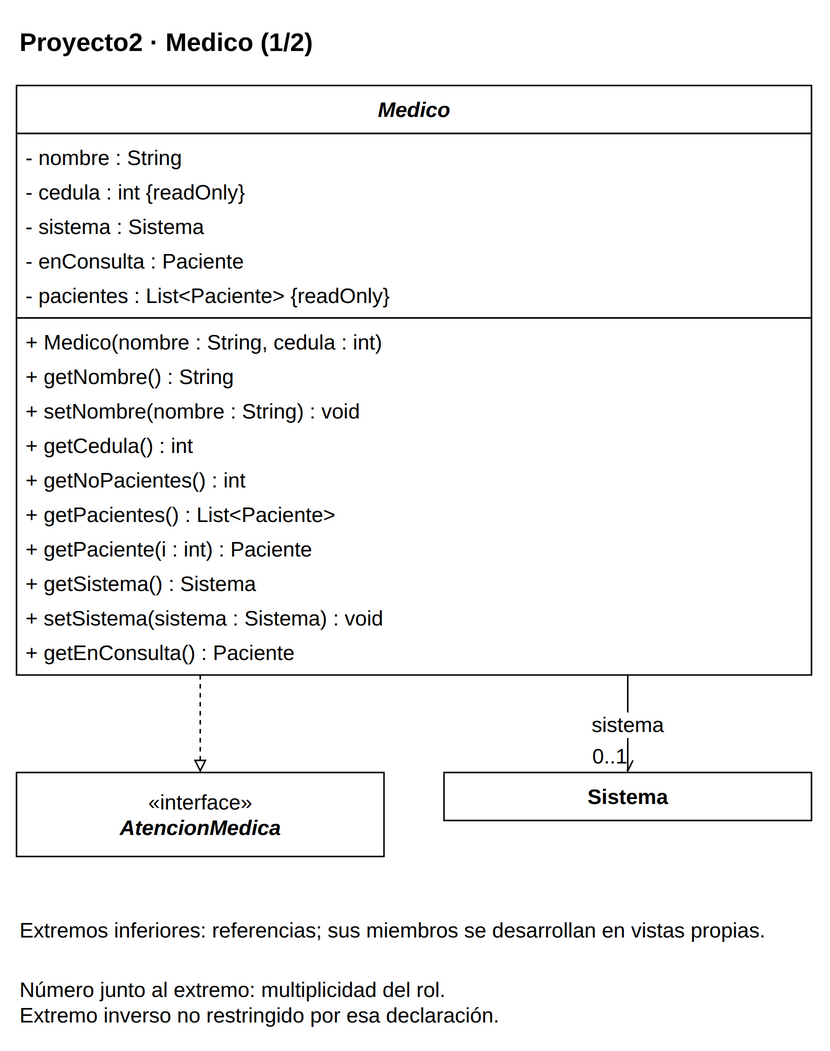

The diagram above was exported from draw.io. Its source (the exported page's mxGraphModel, read from the mxfile embedded in the PNG):
<mxGraphModel dx="1000" dy="1000" grid="1" gridSize="10" page="0" pageScale="1" pageWidth="816" pageHeight="1056" background="#FFFFFF" adaptiveColors="auto">
  <root>
    <mxCell id="0" />
    <mxCell id="1" parent="0" />
    <mxCell id="v1" value="&lt;b&gt;Proyecto2 · Medico (1/2)&lt;/b&gt;" style="text;html=1;whiteSpace=wrap;align=left;verticalAlign=middle;fontFamily=Liberation Sans;fontSize=17;fontColor=#000000;" vertex="1" parent="1">
      <mxGeometry x="20" y="8" width="530" height="35" as="geometry" />
    </mxCell>
    <mxCell id="c52" value="" style="group;" vertex="1" parent="1">
      <mxGeometry x="20" y="55" width="530" height="393" as="geometry" />
    </mxCell>
    <mxCell id="v2" value="" style="rounded=0;whiteSpace=wrap;html=1;fillColor=#FFFFFF;strokeColor=#000000;strokeWidth=1;" vertex="1" parent="c52">
      <mxGeometry x="0" y="0" width="530" height="32" as="geometry" />
    </mxCell>
    <mxCell id="v3" value="&lt;i&gt;&lt;b&gt;Medico&lt;/b&gt;&lt;/i&gt;" style="text;html=1;whiteSpace=wrap;align=center;verticalAlign=middle;fontFamily=Liberation Sans;fontSize=14;fontColor=#000000;spacing=0;" vertex="1" parent="c52">
      <mxGeometry x="6" y="4" width="518" height="24" as="geometry" />
    </mxCell>
    <mxCell id="v4" value="" style="rounded=0;whiteSpace=wrap;html=1;fillColor=#FFFFFF;strokeColor=#000000;strokeWidth=1;" vertex="1" parent="c52">
      <mxGeometry x="0" y="32" width="530" height="123" as="geometry" />
    </mxCell>
    <mxCell id="v5" value="- nombre : String" style="text;html=1;whiteSpace=wrap;align=left;verticalAlign=middle;fontFamily=Liberation Sans;fontSize=14;fontColor=#000000;spacing=0;" vertex="1" parent="c52">
      <mxGeometry x="6" y="36" width="518" height="23" as="geometry" />
    </mxCell>
    <mxCell id="v6" value="- cedula : int {readOnly}" style="text;html=1;whiteSpace=wrap;align=left;verticalAlign=middle;fontFamily=Liberation Sans;fontSize=14;fontColor=#000000;spacing=0;" vertex="1" parent="c52">
      <mxGeometry x="6" y="59" width="518" height="23" as="geometry" />
    </mxCell>
    <mxCell id="v7" value="- sistema : Sistema" style="text;html=1;whiteSpace=wrap;align=left;verticalAlign=middle;fontFamily=Liberation Sans;fontSize=14;fontColor=#000000;spacing=0;" vertex="1" parent="c52">
      <mxGeometry x="6" y="82" width="518" height="23" as="geometry" />
    </mxCell>
    <mxCell id="v8" value="- enConsulta : Paciente" style="text;html=1;whiteSpace=wrap;align=left;verticalAlign=middle;fontFamily=Liberation Sans;fontSize=14;fontColor=#000000;spacing=0;" vertex="1" parent="c52">
      <mxGeometry x="6" y="105" width="518" height="23" as="geometry" />
    </mxCell>
    <mxCell id="v9" value="- pacientes : List&amp;lt;Paciente&amp;gt; {readOnly}" style="text;html=1;whiteSpace=wrap;align=left;verticalAlign=middle;fontFamily=Liberation Sans;fontSize=14;fontColor=#000000;spacing=0;" vertex="1" parent="c52">
      <mxGeometry x="6" y="128" width="518" height="23" as="geometry" />
    </mxCell>
    <mxCell id="v10" value="" style="rounded=0;whiteSpace=wrap;html=1;fillColor=#FFFFFF;strokeColor=#000000;strokeWidth=1;" vertex="1" parent="c52">
      <mxGeometry x="0" y="155" width="530" height="238" as="geometry" />
    </mxCell>
    <mxCell id="v11" value="+ Medico(nombre : String, cedula : int)" style="text;html=1;whiteSpace=wrap;align=left;verticalAlign=middle;fontFamily=Liberation Sans;fontSize=14;fontColor=#000000;spacing=0;" vertex="1" parent="c52">
      <mxGeometry x="6" y="159" width="518" height="23" as="geometry" />
    </mxCell>
    <mxCell id="v12" value="+ getNombre() : String" style="text;html=1;whiteSpace=wrap;align=left;verticalAlign=middle;fontFamily=Liberation Sans;fontSize=14;fontColor=#000000;spacing=0;" vertex="1" parent="c52">
      <mxGeometry x="6" y="182" width="518" height="23" as="geometry" />
    </mxCell>
    <mxCell id="v13" value="+ setNombre(nombre : String) : void" style="text;html=1;whiteSpace=wrap;align=left;verticalAlign=middle;fontFamily=Liberation Sans;fontSize=14;fontColor=#000000;spacing=0;" vertex="1" parent="c52">
      <mxGeometry x="6" y="205" width="518" height="23" as="geometry" />
    </mxCell>
    <mxCell id="v14" value="+ getCedula() : int" style="text;html=1;whiteSpace=wrap;align=left;verticalAlign=middle;fontFamily=Liberation Sans;fontSize=14;fontColor=#000000;spacing=0;" vertex="1" parent="c52">
      <mxGeometry x="6" y="228" width="518" height="23" as="geometry" />
    </mxCell>
    <mxCell id="v15" value="+ getNoPacientes() : int" style="text;html=1;whiteSpace=wrap;align=left;verticalAlign=middle;fontFamily=Liberation Sans;fontSize=14;fontColor=#000000;spacing=0;" vertex="1" parent="c52">
      <mxGeometry x="6" y="251" width="518" height="23" as="geometry" />
    </mxCell>
    <mxCell id="v16" value="+ getPacientes() : List&amp;lt;Paciente&amp;gt;" style="text;html=1;whiteSpace=wrap;align=left;verticalAlign=middle;fontFamily=Liberation Sans;fontSize=14;fontColor=#000000;spacing=0;" vertex="1" parent="c52">
      <mxGeometry x="6" y="274" width="518" height="23" as="geometry" />
    </mxCell>
    <mxCell id="v17" value="+ getPaciente(i : int) : Paciente" style="text;html=1;whiteSpace=wrap;align=left;verticalAlign=middle;fontFamily=Liberation Sans;fontSize=14;fontColor=#000000;spacing=0;" vertex="1" parent="c52">
      <mxGeometry x="6" y="297" width="518" height="23" as="geometry" />
    </mxCell>
    <mxCell id="v18" value="+ getSistema() : Sistema" style="text;html=1;whiteSpace=wrap;align=left;verticalAlign=middle;fontFamily=Liberation Sans;fontSize=14;fontColor=#000000;spacing=0;" vertex="1" parent="c52">
      <mxGeometry x="6" y="320" width="518" height="23" as="geometry" />
    </mxCell>
    <mxCell id="v19" value="+ setSistema(sistema : Sistema) : void" style="text;html=1;whiteSpace=wrap;align=left;verticalAlign=middle;fontFamily=Liberation Sans;fontSize=14;fontColor=#000000;spacing=0;" vertex="1" parent="c52">
      <mxGeometry x="6" y="343" width="518" height="23" as="geometry" />
    </mxCell>
    <mxCell id="v20" value="+ getEnConsulta() : Paciente" style="text;html=1;whiteSpace=wrap;align=left;verticalAlign=middle;fontFamily=Liberation Sans;fontSize=14;fontColor=#000000;spacing=0;" vertex="1" parent="c52">
      <mxGeometry x="6" y="366" width="518" height="23" as="geometry" />
    </mxCell>
    <mxCell id="c46" value="" style="group;" vertex="1" parent="1">
      <mxGeometry x="20" y="513" width="245" height="56" as="geometry" />
    </mxCell>
    <mxCell id="v21" value="" style="rounded=0;whiteSpace=wrap;html=1;fillColor=#FFFFFF;strokeColor=#000000;strokeWidth=1;" vertex="1" parent="c46">
      <mxGeometry x="0" y="0" width="245" height="56" as="geometry" />
    </mxCell>
    <mxCell id="v22" value="«interface»&lt;br&gt;&lt;i&gt;&lt;b&gt;AtencionMedica&lt;/b&gt;&lt;/i&gt;" style="text;html=1;whiteSpace=wrap;align=center;verticalAlign=middle;fontFamily=Liberation Sans;fontSize=14;fontColor=#000000;spacing=0;" vertex="1" parent="c46">
      <mxGeometry x="6" y="4" width="233" height="48" as="geometry" />
    </mxCell>
    <mxCell id="c45" value="" style="group;" vertex="1" parent="1">
      <mxGeometry x="305" y="513" width="245" height="32" as="geometry" />
    </mxCell>
    <mxCell id="v23" value="" style="rounded=0;whiteSpace=wrap;html=1;fillColor=#FFFFFF;strokeColor=#000000;strokeWidth=1;" vertex="1" parent="c45">
      <mxGeometry x="0" y="0" width="245" height="32" as="geometry" />
    </mxCell>
    <mxCell id="v24" value="&lt;b&gt;Sistema&lt;/b&gt;" style="text;html=1;whiteSpace=wrap;align=center;verticalAlign=middle;fontFamily=Liberation Sans;fontSize=14;fontColor=#000000;spacing=0;" vertex="1" parent="c45">
      <mxGeometry x="6" y="4" width="233" height="24" as="geometry" />
    </mxCell>
    <mxCell id="e25" value="" style="edgeStyle=orthogonalEdgeStyle;rounded=0;html=1;strokeColor=#000000;strokeWidth=1;fontFamily=Liberation Sans;fontSize=14;labelBackgroundColor=#FFFFFF;labelWidth=245;whiteSpace=wrap;endArrow=block;endFill=0;dashed=1;exitX=0.23113207547169812;exitY=1;exitPerimeter=0;entryX=0.5;entryY=0;entryPerimeter=0;" edge="1" source="c52" target="c46" parent="1">
      <mxGeometry relative="1" as="geometry" />
    </mxCell>
    <mxCell id="e26" value="sistema" style="edgeStyle=orthogonalEdgeStyle;rounded=0;html=1;strokeColor=#000000;strokeWidth=1;fontFamily=Liberation Sans;fontSize=14;labelBackgroundColor=#FFFFFF;labelWidth=245;whiteSpace=wrap;endArrow=open;endFill=0;exitX=0.7688679245283019;exitY=1;exitPerimeter=0;entryX=0.5;entryY=0;entryPerimeter=0;" edge="1" source="c52" target="c45" parent="1">
      <mxGeometry relative="1" as="geometry" />
    </mxCell>
    <mxCell id="e26n" value="0..1" style="edgeLabel;html=1;align=center;verticalAlign=middle;resizable=0;points=[];fontFamily=Liberation Sans;fontSize=14;labelBackgroundColor=#FFFFFF;labelWidth=245;whiteSpace=wrap;" vertex="1" connectable="0" parent="e26">
      <mxGeometry x="0.8" y="-12" relative="1" as="geometry">
        <mxPoint x="0" y="-5" as="offset" />
      </mxGeometry>
    </mxCell>
    <mxCell id="v27" value="Extremos inferiores: referencias; sus miembros se desarrollan en vistas propias." style="text;html=1;whiteSpace=wrap;align=left;verticalAlign=middle;fontFamily=Liberation Sans;fontSize=14;fontColor=#000000;" vertex="1" parent="1">
      <mxGeometry x="20" y="599" width="530" height="38" as="geometry" />
    </mxCell>
    <mxCell id="v28" value="Número junto al extremo: multiplicidad del rol.&lt;br&gt;Extremo inverso no restringido por esa declaración." style="text;html=1;whiteSpace=wrap;align=left;verticalAlign=middle;fontFamily=Liberation Sans;fontSize=14;fontColor=#000000;" vertex="1" parent="1">
      <mxGeometry x="20" y="644" width="530" height="43" as="geometry" />
    </mxCell>
  </root>
</mxGraphModel>